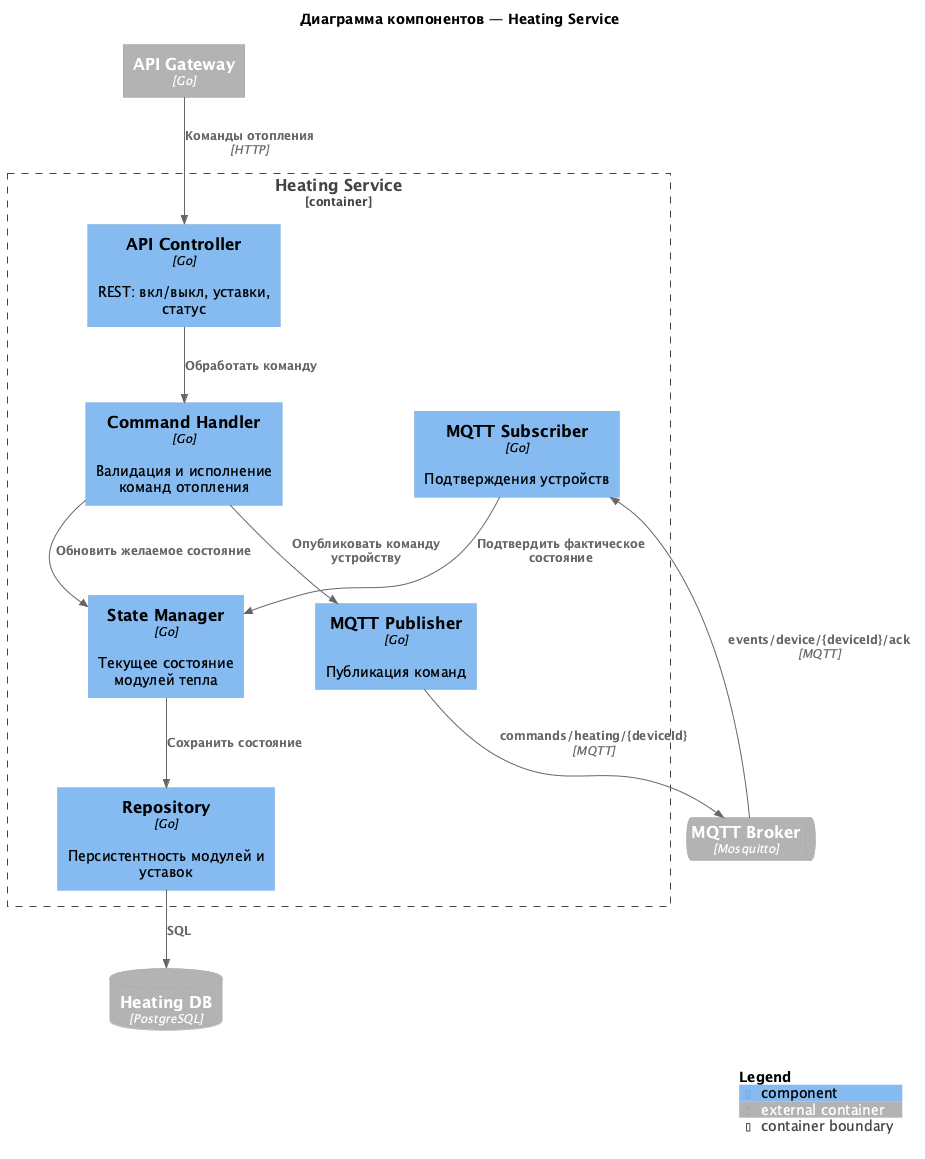

The diagram above was rendered by PlantUML. Its source (embedded in the PNG):
@startuml c4-components-heating
!include https://raw.githubusercontent.com/plantuml-stdlib/C4-PlantUML/master/C4_Component.puml

title Диаграмма компонентов — Heating Service

Container_Boundary(heating, "Heating Service") {
    Component(api, "API Controller", "Go", "REST: вкл/выкл, уставки, статус")
    Component(cmdHandler, "Command Handler", "Go", "Валидация и исполнение команд отопления")
    Component(stateMgr, "State Manager", "Go", "Текущее состояние модулей тепла")
    Component(eventPub, "MQTT Publisher", "Go", "Публикация команд")
    Component(eventCons, "MQTT Subscriber", "Go", "Подтверждения устройств")
    Component(repo, "Repository", "Go", "Персистентность модулей и уставок")
}

Container_Ext(gateway, "API Gateway", "Go")
ContainerDb_Ext(db, "Heating DB", "PostgreSQL")
ContainerQueue_Ext(broker, "MQTT Broker", "Mosquitto")

Rel(gateway, api, "Команды отопления", "HTTP")
Rel(api, cmdHandler, "Обработать команду")
Rel(cmdHandler, stateMgr, "Обновить желаемое состояние")
Rel(cmdHandler, eventPub, "Опубликовать команду устройству")
Rel(stateMgr, repo, "Сохранить состояние")
Rel(repo, db, "SQL")
Rel(eventPub, broker, "commands/heating/{deviceId}", "MQTT")
Rel(broker, eventCons, "events/device/{deviceId}/ack", "MQTT")
Rel(eventCons, stateMgr, "Подтвердить фактическое состояние")

SHOW_LEGEND()
@enduml